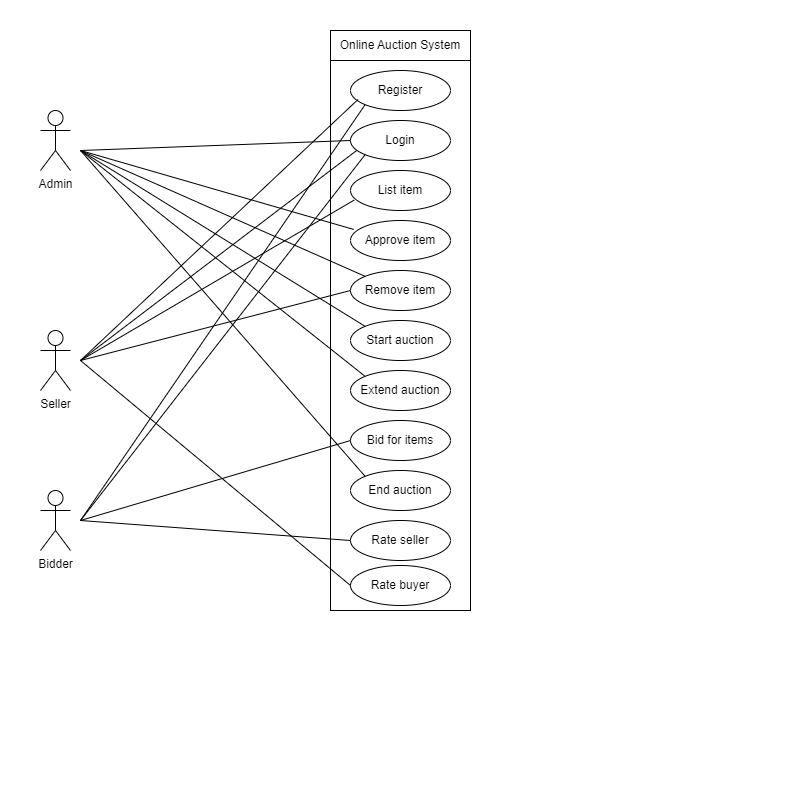

The diagram above was exported from draw.io. Its source (the exported page's mxGraphModel, read from the mxfile embedded in the PNG):
<mxGraphModel dx="607" dy="313" grid="0" gridSize="10" guides="1" tooltips="1" connect="1" arrows="1" fold="1" page="0" pageScale="1" pageWidth="827" pageHeight="1169" math="0" shadow="0">
  <root>
    <mxCell id="0" />
    <mxCell id="1" parent="0" />
    <mxCell id="TX7w5ZuRsxVMVGZxjIin-2" value="" style="rounded=0;whiteSpace=wrap;html=1;" parent="1" vertex="1">
      <mxGeometry x="330" y="30" width="140" height="580" as="geometry" />
    </mxCell>
    <mxCell id="TX7w5ZuRsxVMVGZxjIin-4" value="Online Auction System" style="whiteSpace=wrap;html=1;" parent="1" vertex="1">
      <mxGeometry x="330" y="30" width="140" height="30" as="geometry" />
    </mxCell>
    <mxCell id="TX7w5ZuRsxVMVGZxjIin-5" style="edgeStyle=orthogonalEdgeStyle;rounded=0;orthogonalLoop=1;jettySize=auto;html=1;exitX=0.5;exitY=1;exitDx=0;exitDy=0;" parent="1" source="TX7w5ZuRsxVMVGZxjIin-2" target="TX7w5ZuRsxVMVGZxjIin-2" edge="1">
      <mxGeometry relative="1" as="geometry" />
    </mxCell>
    <mxCell id="TX7w5ZuRsxVMVGZxjIin-6" value="Register" style="ellipse;whiteSpace=wrap;html=1;" parent="1" vertex="1">
      <mxGeometry x="350" y="70" width="100" height="40" as="geometry" />
    </mxCell>
    <mxCell id="TX7w5ZuRsxVMVGZxjIin-7" value="Login" style="ellipse;whiteSpace=wrap;html=1;" parent="1" vertex="1">
      <mxGeometry x="350" y="120" width="100" height="40" as="geometry" />
    </mxCell>
    <mxCell id="TX7w5ZuRsxVMVGZxjIin-8" value="List item" style="ellipse;whiteSpace=wrap;html=1;" parent="1" vertex="1">
      <mxGeometry x="350" y="170" width="100" height="40" as="geometry" />
    </mxCell>
    <mxCell id="TX7w5ZuRsxVMVGZxjIin-9" value="Approve item" style="ellipse;whiteSpace=wrap;html=1;" parent="1" vertex="1">
      <mxGeometry x="350" y="220" width="100" height="40" as="geometry" />
    </mxCell>
    <mxCell id="TX7w5ZuRsxVMVGZxjIin-10" value="Remove item" style="ellipse;whiteSpace=wrap;html=1;" parent="1" vertex="1">
      <mxGeometry x="350" y="270" width="100" height="40" as="geometry" />
    </mxCell>
    <mxCell id="TX7w5ZuRsxVMVGZxjIin-11" value="Start auction" style="ellipse;whiteSpace=wrap;html=1;" parent="1" vertex="1">
      <mxGeometry x="350" y="320" width="100" height="40" as="geometry" />
    </mxCell>
    <mxCell id="TX7w5ZuRsxVMVGZxjIin-12" value="Extend auction" style="ellipse;whiteSpace=wrap;html=1;" parent="1" vertex="1">
      <mxGeometry x="350" y="370" width="100" height="40" as="geometry" />
    </mxCell>
    <mxCell id="TX7w5ZuRsxVMVGZxjIin-13" value="Bid for items" style="ellipse;whiteSpace=wrap;html=1;" parent="1" vertex="1">
      <mxGeometry x="350" y="420" width="100" height="40" as="geometry" />
    </mxCell>
    <mxCell id="TX7w5ZuRsxVMVGZxjIin-14" value="End auction" style="ellipse;whiteSpace=wrap;html=1;" parent="1" vertex="1">
      <mxGeometry x="350" y="470" width="100" height="40" as="geometry" />
    </mxCell>
    <mxCell id="TX7w5ZuRsxVMVGZxjIin-15" value="Rate seller" style="ellipse;whiteSpace=wrap;html=1;" parent="1" vertex="1">
      <mxGeometry x="350" y="520" width="100" height="40" as="geometry" />
    </mxCell>
    <mxCell id="TX7w5ZuRsxVMVGZxjIin-16" value="Rate buyer" style="ellipse;whiteSpace=wrap;html=1;" parent="1" vertex="1">
      <mxGeometry x="350" y="565" width="100" height="40" as="geometry" />
    </mxCell>
    <mxCell id="TX7w5ZuRsxVMVGZxjIin-17" value="Admin" style="shape=umlActor;verticalLabelPosition=bottom;verticalAlign=top;html=1;outlineConnect=0;" parent="1" vertex="1">
      <mxGeometry x="40" y="110" width="30" height="60" as="geometry" />
    </mxCell>
    <mxCell id="TX7w5ZuRsxVMVGZxjIin-20" value="" style="endArrow=none;html=1;rounded=0;entryX=0;entryY=0.5;entryDx=0;entryDy=0;" parent="1" target="TX7w5ZuRsxVMVGZxjIin-7" edge="1">
      <mxGeometry width="50" height="50" relative="1" as="geometry">
        <mxPoint x="80" y="150" as="sourcePoint" />
        <mxPoint x="370" y="270" as="targetPoint" />
      </mxGeometry>
    </mxCell>
    <mxCell id="TX7w5ZuRsxVMVGZxjIin-21" value="" style="endArrow=none;html=1;rounded=0;entryX=0.033;entryY=0.224;entryDx=0;entryDy=0;entryPerimeter=0;" parent="1" target="TX7w5ZuRsxVMVGZxjIin-9" edge="1">
      <mxGeometry width="50" height="50" relative="1" as="geometry">
        <mxPoint x="80" y="150" as="sourcePoint" />
        <mxPoint x="370" y="270" as="targetPoint" />
      </mxGeometry>
    </mxCell>
    <mxCell id="TX7w5ZuRsxVMVGZxjIin-22" value="" style="endArrow=none;html=1;rounded=0;entryX=0;entryY=0;entryDx=0;entryDy=0;" parent="1" target="TX7w5ZuRsxVMVGZxjIin-10" edge="1">
      <mxGeometry width="50" height="50" relative="1" as="geometry">
        <mxPoint x="80" y="150" as="sourcePoint" />
        <mxPoint x="370" y="270" as="targetPoint" />
      </mxGeometry>
    </mxCell>
    <mxCell id="TX7w5ZuRsxVMVGZxjIin-23" value="" style="endArrow=none;html=1;rounded=0;entryX=0;entryY=0;entryDx=0;entryDy=0;" parent="1" target="TX7w5ZuRsxVMVGZxjIin-11" edge="1">
      <mxGeometry width="50" height="50" relative="1" as="geometry">
        <mxPoint x="80" y="150" as="sourcePoint" />
        <mxPoint x="370" y="270" as="targetPoint" />
      </mxGeometry>
    </mxCell>
    <mxCell id="TX7w5ZuRsxVMVGZxjIin-26" value="" style="endArrow=none;html=1;rounded=0;entryX=0;entryY=0;entryDx=0;entryDy=0;" parent="1" target="TX7w5ZuRsxVMVGZxjIin-12" edge="1">
      <mxGeometry width="50" height="50" relative="1" as="geometry">
        <mxPoint x="80" y="150" as="sourcePoint" />
        <mxPoint x="370" y="270" as="targetPoint" />
      </mxGeometry>
    </mxCell>
    <mxCell id="TX7w5ZuRsxVMVGZxjIin-27" value="" style="endArrow=none;html=1;rounded=0;entryX=0;entryY=0;entryDx=0;entryDy=0;" parent="1" target="TX7w5ZuRsxVMVGZxjIin-14" edge="1">
      <mxGeometry width="50" height="50" relative="1" as="geometry">
        <mxPoint x="80" y="150" as="sourcePoint" />
        <mxPoint x="370" y="270" as="targetPoint" />
      </mxGeometry>
    </mxCell>
    <mxCell id="TX7w5ZuRsxVMVGZxjIin-29" value="Seller" style="shape=umlActor;verticalLabelPosition=bottom;verticalAlign=top;html=1;outlineConnect=0;" parent="1" vertex="1">
      <mxGeometry x="40" y="330" width="30" height="60" as="geometry" />
    </mxCell>
    <mxCell id="TX7w5ZuRsxVMVGZxjIin-30" value="" style="endArrow=none;html=1;rounded=0;entryX=0.075;entryY=0.725;entryDx=0;entryDy=0;entryPerimeter=0;" parent="1" target="TX7w5ZuRsxVMVGZxjIin-6" edge="1">
      <mxGeometry width="50" height="50" relative="1" as="geometry">
        <mxPoint x="80" y="360" as="sourcePoint" />
        <mxPoint x="240" y="250" as="targetPoint" />
      </mxGeometry>
    </mxCell>
    <mxCell id="TX7w5ZuRsxVMVGZxjIin-31" value="" style="endArrow=none;html=1;rounded=0;entryX=0.062;entryY=0.749;entryDx=0;entryDy=0;entryPerimeter=0;" parent="1" target="TX7w5ZuRsxVMVGZxjIin-7" edge="1">
      <mxGeometry width="50" height="50" relative="1" as="geometry">
        <mxPoint x="80" y="360" as="sourcePoint" />
        <mxPoint x="240" y="250" as="targetPoint" />
      </mxGeometry>
    </mxCell>
    <mxCell id="TX7w5ZuRsxVMVGZxjIin-32" value="" style="endArrow=none;html=1;rounded=0;entryX=0.036;entryY=0.741;entryDx=0;entryDy=0;entryPerimeter=0;" parent="1" target="TX7w5ZuRsxVMVGZxjIin-8" edge="1">
      <mxGeometry width="50" height="50" relative="1" as="geometry">
        <mxPoint x="80" y="360" as="sourcePoint" />
        <mxPoint x="240" y="250" as="targetPoint" />
      </mxGeometry>
    </mxCell>
    <mxCell id="TX7w5ZuRsxVMVGZxjIin-33" value="" style="endArrow=none;html=1;rounded=0;entryX=0;entryY=0.5;entryDx=0;entryDy=0;" parent="1" target="TX7w5ZuRsxVMVGZxjIin-10" edge="1">
      <mxGeometry width="50" height="50" relative="1" as="geometry">
        <mxPoint x="80" y="360" as="sourcePoint" />
        <mxPoint x="240" y="250" as="targetPoint" />
      </mxGeometry>
    </mxCell>
    <mxCell id="TX7w5ZuRsxVMVGZxjIin-34" value="" style="endArrow=none;html=1;rounded=0;entryX=0;entryY=0.5;entryDx=0;entryDy=0;" parent="1" target="TX7w5ZuRsxVMVGZxjIin-16" edge="1">
      <mxGeometry width="50" height="50" relative="1" as="geometry">
        <mxPoint x="80" y="360" as="sourcePoint" />
        <mxPoint x="240" y="250" as="targetPoint" />
      </mxGeometry>
    </mxCell>
    <mxCell id="TX7w5ZuRsxVMVGZxjIin-35" value="Bidder" style="shape=umlActor;verticalLabelPosition=bottom;verticalAlign=top;html=1;outlineConnect=0;" parent="1" vertex="1">
      <mxGeometry x="40" y="490" width="30" height="60" as="geometry" />
    </mxCell>
    <mxCell id="TX7w5ZuRsxVMVGZxjIin-36" value="" style="endArrow=none;html=1;rounded=0;entryX=0;entryY=1;entryDx=0;entryDy=0;" parent="1" target="TX7w5ZuRsxVMVGZxjIin-6" edge="1">
      <mxGeometry width="50" height="50" relative="1" as="geometry">
        <mxPoint x="80" y="520" as="sourcePoint" />
        <mxPoint x="240" y="290" as="targetPoint" />
      </mxGeometry>
    </mxCell>
    <mxCell id="TX7w5ZuRsxVMVGZxjIin-37" value="" style="endArrow=none;html=1;rounded=0;entryX=0;entryY=1;entryDx=0;entryDy=0;" parent="1" target="TX7w5ZuRsxVMVGZxjIin-7" edge="1">
      <mxGeometry width="50" height="50" relative="1" as="geometry">
        <mxPoint x="80" y="520" as="sourcePoint" />
        <mxPoint x="200" y="500" as="targetPoint" />
      </mxGeometry>
    </mxCell>
    <mxCell id="TX7w5ZuRsxVMVGZxjIin-38" value="" style="endArrow=none;html=1;rounded=0;entryX=0;entryY=0.5;entryDx=0;entryDy=0;" parent="1" target="TX7w5ZuRsxVMVGZxjIin-13" edge="1">
      <mxGeometry width="50" height="50" relative="1" as="geometry">
        <mxPoint x="80" y="520" as="sourcePoint" />
        <mxPoint x="240" y="290" as="targetPoint" />
      </mxGeometry>
    </mxCell>
    <mxCell id="TX7w5ZuRsxVMVGZxjIin-39" value="" style="endArrow=none;html=1;rounded=0;entryX=0;entryY=0.5;entryDx=0;entryDy=0;" parent="1" target="TX7w5ZuRsxVMVGZxjIin-15" edge="1">
      <mxGeometry width="50" height="50" relative="1" as="geometry">
        <mxPoint x="80" y="520" as="sourcePoint" />
        <mxPoint x="240" y="290" as="targetPoint" />
      </mxGeometry>
    </mxCell>
  </root>
</mxGraphModel>